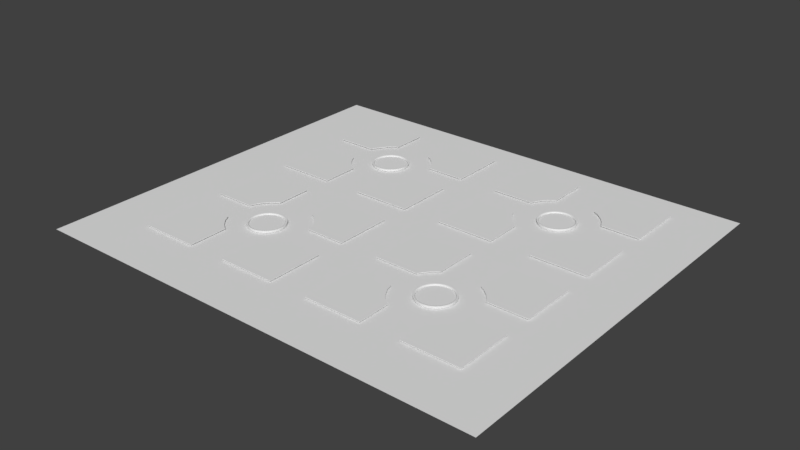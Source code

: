 # Source: terreno.blend  (saved by Blender 2.79.0; exported with 4.5.12 LTS)
import bpy
from mathutils import Matrix  # noqa: F401  (used for matrix-valued properties, if any)

bpy.ops.wm.read_factory_settings(use_empty=True)
scene = bpy.context.scene
scene.name = 'Scene'

# ---- collections
col_collection_1 = bpy.data.collections.new('Collection 1'); scene.collection.children.link(col_collection_1)

# ---- world
world_world = bpy.data.worlds.new('World'); scene.world = world_world
world_world.color = (0.05088, 0.05088, 0.05088)
world_world.use_sun_shadow = False
world_world.sun_shadow_jitter_overblur = 0.0
world_world.cycles.sampling_method = 'MANUAL'

# ---- meshes
me_cylinder_004 = bpy.data.meshes.new('Cylinder.004')
me_cylinder_004.from_pydata([(0.0, 15.42, -1.0), (-7.163e-07, 13.66, 1.0), (3.008, 15.12, -1.0), (2.666, 13.4, 1.0), (5.901, 14.25, -1.0), (5.229, 12.62, 1.0), (8.567, 12.82, -1.0), (7.592, 11.36, 1.0), (10.9, 10.9, -1.0), (9.662, 9.662, 1.0), (12.82, 8.567, -1.0), (11.36, 7.592, 1.0), (14.25, 5.901, -1.0), (12.62, 5.229, 1.0), (15.12, 3.008, -1.0), (13.4, 2.666, 1.0), (15.42, 1.164e-06, -1.0), (13.66, 8.882e-07, 1.0), (15.12, -3.008, -1.0), (13.4, -2.666, 1.0), (14.25, -5.901, -1.0), (12.62, -5.229, 1.0), (12.82, -8.567, -1.0), (11.36, -7.592, 1.0), (10.9, -10.9, -1.0), (9.662, -9.662, 1.0), (8.567, -12.82, -1.0), (7.592, -11.36, 1.0), (5.901, -14.25, -1.0), (5.229, -12.62, 1.0), (3.008, -15.12, -1.0), (2.666, -13.4, 1.0), (-5.024e-06, -15.42, -1.0), (-4.472e-06, -13.66, 1.0), (-3.008, -15.12, -1.0), (-2.666, -13.4, 1.0), (-5.901, -14.25, -1.0), (-5.229, -12.62, 1.0), (-8.567, -12.82, -1.0), (-7.592, -11.36, 1.0), (-10.9, -10.9, -1.0), (-9.662, -9.662, 1.0), (-12.82, -8.567, -1.0), (-11.36, -7.592, 1.0), (-14.25, -5.901, -1.0), (-12.62, -5.229, 1.0), (-15.12, -3.008, -1.0), (-13.4, -2.666, 1.0), (-15.42, 1.489e-05, -1.0), (-13.66, 1.322e-05, 1.0), (-15.12, 3.008, -1.0), (-13.4, 2.666, 1.0), (-14.25, 5.901, -1.0), (-12.62, 5.229, 1.0), (-12.82, 8.567, -1.0), (-11.36, 7.592, 1.0), (-10.9, 10.9, -1.0), (-9.662, 9.662, 1.0), (-8.567, 12.82, -1.0), (-7.592, 11.36, 1.0), (-5.901, 14.25, -1.0), (-5.229, 12.62, 1.0), (-3.008, 15.12, -1.0), (-2.666, 13.4, 1.0), (3.008, 15.12, 1.0), (0.0, 15.42, 1.0), (5.901, 14.25, 1.0), (8.567, 12.82, 1.0), (10.9, 10.9, 1.0), (12.82, 8.567, 1.0), (14.25, 5.901, 1.0), (15.12, 3.008, 1.0), (15.42, 1.164e-06, 1.0), (15.12, -3.008, 1.0), (14.25, -5.901, 1.0), (12.82, -8.567, 1.0), (10.9, -10.9, 1.0), (8.567, -12.82, 1.0), (5.901, -14.25, 1.0), (3.008, -15.12, 1.0), (-5.024e-06, -15.42, 1.0), (-3.008, -15.12, 1.0), (-5.901, -14.25, 1.0), (-8.567, -12.82, 1.0), (-10.9, -10.9, 1.0), (-12.82, -8.567, 1.0), (-14.25, -5.901, 1.0), (-15.12, -3.008, 1.0), (-15.42, 1.489e-05, 1.0), (-15.12, 3.008, 1.0), (-14.25, 5.901, 1.0), (-12.82, 8.567, 1.0), (-10.9, 10.9, 1.0), (-8.567, 12.82, 1.0), (-5.901, 14.25, 1.0), (-3.008, 15.12, 1.0), (2.666, 13.4, -0.5353), (-7.163e-07, 13.66, -0.5353), (5.229, 12.62, -0.5353), (7.592, 11.36, -0.5353), (9.662, 9.662, -0.5353), (11.36, 7.592, -0.5353), (12.62, 5.229, -0.5353), (13.4, 2.666, -0.5353), (13.66, 8.882e-07, -0.5353), (13.4, -2.666, -0.5353), (12.62, -5.229, -0.5353), (11.36, -7.592, -0.5353), (9.662, -9.662, -0.5353), (7.592, -11.36, -0.5353), (5.229, -12.62, -0.5353), (2.666, -13.4, -0.5353), (-4.472e-06, -13.66, -0.5353), (-2.666, -13.4, -0.5353), (-5.229, -12.62, -0.5353), (-7.592, -11.36, -0.5353), (-9.662, -9.662, -0.5353), (-11.36, -7.592, -0.5353), (-12.62, -5.229, -0.5353), (-13.4, -2.666, -0.5353), (-13.66, 1.322e-05, -0.5353), (-13.4, 2.666, -0.5353), (-12.62, 5.229, -0.5353), (-11.36, 7.592, -0.5353), (-9.662, 9.662, -0.5353), (-7.592, 11.36, -0.5353), (-5.229, 12.62, -0.5353), (-2.666, 13.4, -0.5353), (0.0, 15.42, -1.0), (3.008, 15.12, -1.0), (5.901, 14.25, -1.0), (8.567, 12.82, -1.0), (10.9, 10.9, -1.0), (12.82, 8.567, -1.0), (14.25, 5.901, -1.0), (15.12, 3.008, -1.0), (15.42, 1.164e-06, -1.0), (15.12, -3.008, -1.0), (14.25, -5.901, -1.0), (12.82, -8.567, -1.0), (10.9, -10.9, -1.0), (8.567, -12.82, -1.0), (5.901, -14.25, -1.0), (3.008, -15.12, -1.0), (-5.024e-06, -15.42, -1.0), (-3.008, -15.12, -1.0), (-5.901, -14.25, -1.0), (-8.567, -12.82, -1.0), (-10.9, -10.9, -1.0), (-12.82, -8.567, -1.0), (-14.25, -5.901, -1.0), (-15.12, -3.008, -1.0), (-15.42, 1.489e-05, -1.0), (-15.12, 3.008, -1.0), (-14.25, 5.901, -1.0), (-12.82, 8.567, -1.0), (-10.9, 10.9, -1.0), (-8.567, 12.82, -1.0), (-5.901, 14.25, -1.0), (-3.008, 15.12, -1.0), (0.0, 15.42, 1.0), (3.008, 15.12, 1.0), (5.901, 14.25, 1.0), (8.567, 12.82, 1.0), (10.9, 10.9, 1.0), (12.82, 8.567, 1.0), (14.25, 5.901, 1.0), (15.12, 3.008, 1.0), (15.42, 1.164e-06, 1.0), (15.12, -3.008, 1.0), (14.25, -5.901, 1.0), (12.82, -8.567, 1.0), (10.9, -10.9, 1.0), (8.567, -12.82, 1.0), (5.901, -14.25, 1.0), (3.008, -15.12, 1.0), (-5.024e-06, -15.42, 1.0), (-3.008, -15.12, 1.0), (-5.901, -14.25, 1.0), (-8.567, -12.82, 1.0), (-10.9, -10.9, 1.0), (-12.82, -8.567, 1.0), (-14.25, -5.901, 1.0), (-15.12, -3.008, 1.0), (-15.42, 1.489e-05, 1.0), (-15.12, 3.008, 1.0), (-14.25, 5.901, 1.0), (-12.82, 8.567, 1.0), (-10.9, 10.9, 1.0), (-8.567, 12.82, 1.0), (-5.901, 14.25, 1.0), (-3.008, 15.12, 1.0), (2.556, 12.85, -0.06878), (-9.791e-07, 13.1, -0.06878), (5.014, 12.11, -0.06878), (7.28, 10.89, -0.06878), (9.265, 9.265, -0.06878), (10.89, 7.28, -0.06878), (12.11, 5.014, -0.06878), (12.85, 2.556, -0.06878), (13.1, 7.894e-07, -0.06878), (12.85, -2.556, -0.06878), (12.11, -5.014, -0.06878), (10.89, -7.28, -0.06878), (9.265, -9.265, -0.06878), (7.28, -10.89, -0.06878), (5.014, -12.11, -0.06878), (2.556, -12.85, -0.06878), (-4.269e-06, -13.1, -0.06878), (-2.556, -12.85, -0.06878), (-5.014, -12.11, -0.06878), (-7.28, -10.89, -0.06878), (-9.265, -9.265, -0.06878), (-10.89, -7.28, -0.06878), (-12.11, -5.014, -0.06878), (-12.85, -2.556, -0.06878), (-13.1, 1.272e-05, -0.06878), (-12.85, 2.556, -0.06878), (-12.11, 5.014, -0.06878), (-10.89, 7.28, -0.06878), (-9.265, 9.265, -0.06878), (-7.28, 10.89, -0.06878), (-5.014, 12.11, -0.06878), (-2.556, 12.85, -0.06878), (2.666, 13.4, -0.06878), (-7.163e-07, 13.66, -0.06878), (5.229, 12.62, -0.06878), (7.592, 11.36, -0.06878), (9.662, 9.662, -0.06878), (11.36, 7.592, -0.06878), (12.62, 5.229, -0.06878), (13.4, 2.666, -0.06878), (13.66, 8.882e-07, -0.06878), (13.4, -2.666, -0.06878), (12.62, -5.229, -0.06878), (11.36, -7.592, -0.06878), (9.662, -9.662, -0.06878), (7.592, -11.36, -0.06878), (5.229, -12.62, -0.06878), (2.666, -13.4, -0.06878), (-4.472e-06, -13.66, -0.06878), (-2.666, -13.4, -0.06878), (-5.229, -12.62, -0.06878), (-7.592, -11.36, -0.06878), (-9.662, -9.662, -0.06878), (-11.36, -7.592, -0.06878), (-12.62, -5.229, -0.06878), (-13.4, -2.666, -0.06878), (-13.66, 1.322e-05, -0.06878), (-13.4, 2.666, -0.06878), (-12.62, 5.229, -0.06878), (-11.36, 7.592, -0.06878), (-9.662, 9.662, -0.06878), (-7.592, 11.36, -0.06878), (-5.229, 12.62, -0.06878), (-2.666, 13.4, -0.06878)], [], [(160, 65, 64, 161), (161, 64, 66, 162), (162, 66, 67, 163), (163, 67, 68, 164), (164, 68, 69, 165), (165, 69, 70, 166), (166, 70, 71, 167), (167, 71, 72, 168), (168, 72, 73, 169), (169, 73, 74, 170), (170, 74, 75, 171), (171, 75, 76, 172), (172, 76, 77, 173), (173, 77, 78, 174), (174, 78, 79, 175), (175, 79, 80, 176), (176, 80, 81, 177), (177, 81, 82, 178), (178, 82, 83, 179), (179, 83, 84, 180), (180, 84, 85, 181), (181, 85, 86, 182), (182, 86, 87, 183), (183, 87, 88, 184), (184, 88, 89, 185), (185, 89, 90, 186), (186, 90, 91, 187), (187, 91, 92, 188), (188, 92, 93, 189), (189, 93, 94, 190), (31, 29, 110, 111), (190, 94, 95, 191), (191, 95, 65, 160), (0, 2, 4, 6, 8, 10, 12, 14, 16, 18, 20, 22, 24, 26, 28, 30, 32, 34, 36, 38, 40, 42, 44, 46, 48, 50, 52, 54, 56, 58, 60, 62), (1, 3, 64, 65), (3, 5, 66, 64), (5, 7, 67, 66), (7, 9, 68, 67), (9, 11, 69, 68), (11, 13, 70, 69), (13, 15, 71, 70), (15, 17, 72, 71), (17, 19, 73, 72), (19, 21, 74, 73), (21, 23, 75, 74), (23, 25, 76, 75), (25, 27, 77, 76), (27, 29, 78, 77), (29, 31, 79, 78), (31, 33, 80, 79), (33, 35, 81, 80), (35, 37, 82, 81), (37, 39, 83, 82), (39, 41, 84, 83), (41, 43, 85, 84), (43, 45, 86, 85), (45, 47, 87, 86), (47, 49, 88, 87), (49, 51, 89, 88), (51, 53, 90, 89), (53, 55, 91, 90), (55, 57, 92, 91), (57, 59, 93, 92), (59, 61, 94, 93), (61, 63, 95, 94), (63, 1, 65, 95), (105, 104, 232, 233), (5, 3, 96, 98), (59, 57, 124, 125), (33, 31, 111, 112), (7, 5, 98, 99), (61, 59, 125, 126), (35, 33, 112, 113), (9, 7, 99, 100), (63, 61, 126, 127), (37, 35, 113, 114), (11, 9, 100, 101), (1, 63, 127, 97), (39, 37, 114, 115), (13, 11, 101, 102), (41, 39, 115, 116), (15, 13, 102, 103), (43, 41, 116, 117), (17, 15, 103, 104), (45, 43, 117, 118), (19, 17, 104, 105), (47, 45, 118, 119), (21, 19, 105, 106), (49, 47, 119, 120), (23, 21, 106, 107), (51, 49, 120, 121), (25, 23, 107, 108), (53, 51, 121, 122), (27, 25, 108, 109), (55, 53, 122, 123), (29, 27, 109, 110), (3, 1, 97, 96), (57, 55, 123, 124), (62, 159, 128, 0), (60, 158, 159, 62), (58, 157, 158, 60), (56, 156, 157, 58), (54, 155, 156, 56), (52, 154, 155, 54), (50, 153, 154, 52), (48, 152, 153, 50), (46, 151, 152, 48), (44, 150, 151, 46), (42, 149, 150, 44), (40, 148, 149, 42), (38, 147, 148, 40), (36, 146, 147, 38), (34, 145, 146, 36), (32, 144, 145, 34), (30, 143, 144, 32), (28, 142, 143, 30), (26, 141, 142, 28), (24, 140, 141, 26), (22, 139, 140, 24), (20, 138, 139, 22), (18, 137, 138, 20), (16, 136, 137, 18), (14, 135, 136, 16), (12, 134, 135, 14), (10, 133, 134, 12), (8, 132, 133, 10), (6, 131, 132, 8), (4, 130, 131, 6), (2, 129, 130, 4), (0, 128, 129, 2), (159, 191, 160, 128), (158, 190, 191, 159), (157, 189, 190, 158), (156, 188, 189, 157), (155, 187, 188, 156), (154, 186, 187, 155), (153, 185, 186, 154), (152, 184, 185, 153), (151, 183, 184, 152), (150, 182, 183, 151), (149, 181, 182, 150), (148, 180, 181, 149), (147, 179, 180, 148), (146, 178, 179, 147), (145, 177, 178, 146), (144, 176, 177, 145), (143, 175, 176, 144), (142, 174, 175, 143), (141, 173, 174, 142), (140, 172, 173, 141), (139, 171, 172, 140), (138, 170, 171, 139), (137, 169, 170, 138), (136, 168, 169, 137), (135, 167, 168, 136), (134, 166, 167, 135), (133, 165, 166, 134), (132, 164, 165, 133), (131, 163, 164, 132), (130, 162, 163, 131), (129, 161, 162, 130), (128, 160, 161, 129), (192, 193, 223, 222, 221, 220, 219, 218, 217, 216, 215, 214, 213, 212, 211, 210, 209, 208, 207, 206, 205, 204, 203, 202, 201, 200, 199, 198, 197, 196, 195, 194), (119, 118, 246, 247), (106, 105, 233, 234), (120, 119, 247, 248), (107, 106, 234, 235), (121, 120, 248, 249), (108, 107, 235, 236), (122, 121, 249, 250), (109, 108, 236, 237), (123, 122, 250, 251), (110, 109, 237, 238), (96, 97, 225, 224), (124, 123, 251, 252), (111, 110, 238, 239), (98, 96, 224, 226), (125, 124, 252, 253), (112, 111, 239, 240), (99, 98, 226, 227), (126, 125, 253, 254), (113, 112, 240, 241), (100, 99, 227, 228), (127, 126, 254, 255), (114, 113, 241, 242), (101, 100, 228, 229), (97, 127, 255, 225), (115, 114, 242, 243), (102, 101, 229, 230), (116, 115, 243, 244), (103, 102, 230, 231), (117, 116, 244, 245), (104, 103, 231, 232), (118, 117, 245, 246), (193, 192, 224, 225), (192, 194, 226, 224), (194, 195, 227, 226), (195, 196, 228, 227), (196, 197, 229, 228), (197, 198, 230, 229), (198, 199, 231, 230), (199, 200, 232, 231), (200, 201, 233, 232), (201, 202, 234, 233), (202, 203, 235, 234), (203, 204, 236, 235), (204, 205, 237, 236), (205, 206, 238, 237), (206, 207, 239, 238), (207, 208, 240, 239), (208, 209, 241, 240), (209, 210, 242, 241), (210, 211, 243, 242), (211, 212, 244, 243), (212, 213, 245, 244), (213, 214, 246, 245), (214, 215, 247, 246), (215, 216, 248, 247), (216, 217, 249, 248), (217, 218, 250, 249), (218, 219, 251, 250), (219, 220, 252, 251), (220, 221, 253, 252), (221, 222, 254, 253), (222, 223, 255, 254), (223, 193, 225, 255)])
me_cylinder_004.use_remesh_preserve_volume = False
me_cylinder_004.use_remesh_preserve_attributes = False
me_cylinder_004.use_mirror_vertex_groups = False
me_cylinder_004.update()
me_cylinder_003 = bpy.data.meshes.new('Cylinder.003')
me_cylinder_003.from_pydata([(0.0, 15.42, -1.0), (-7.163e-07, 13.66, 1.0), (3.008, 15.12, -1.0), (2.666, 13.4, 1.0), (5.901, 14.25, -1.0), (5.229, 12.62, 1.0), (8.567, 12.82, -1.0), (7.592, 11.36, 1.0), (10.9, 10.9, -1.0), (9.662, 9.662, 1.0), (12.82, 8.567, -1.0), (11.36, 7.592, 1.0), (14.25, 5.901, -1.0), (12.62, 5.229, 1.0), (15.12, 3.008, -1.0), (13.4, 2.666, 1.0), (15.42, 1.164e-06, -1.0), (13.66, 8.882e-07, 1.0), (15.12, -3.008, -1.0), (13.4, -2.666, 1.0), (14.25, -5.901, -1.0), (12.62, -5.229, 1.0), (12.82, -8.567, -1.0), (11.36, -7.592, 1.0), (10.9, -10.9, -1.0), (9.662, -9.662, 1.0), (8.567, -12.82, -1.0), (7.592, -11.36, 1.0), (5.901, -14.25, -1.0), (5.229, -12.62, 1.0), (3.008, -15.12, -1.0), (2.666, -13.4, 1.0), (-5.024e-06, -15.42, -1.0), (-4.472e-06, -13.66, 1.0), (-3.008, -15.12, -1.0), (-2.666, -13.4, 1.0), (-5.901, -14.25, -1.0), (-5.229, -12.62, 1.0), (-8.567, -12.82, -1.0), (-7.592, -11.36, 1.0), (-10.9, -10.9, -1.0), (-9.662, -9.662, 1.0), (-12.82, -8.567, -1.0), (-11.36, -7.592, 1.0), (-14.25, -5.901, -1.0), (-12.62, -5.229, 1.0), (-15.12, -3.008, -1.0), (-13.4, -2.666, 1.0), (-15.42, 1.489e-05, -1.0), (-13.66, 1.322e-05, 1.0), (-15.12, 3.008, -1.0), (-13.4, 2.666, 1.0), (-14.25, 5.901, -1.0), (-12.62, 5.229, 1.0), (-12.82, 8.567, -1.0), (-11.36, 7.592, 1.0), (-10.9, 10.9, -1.0), (-9.662, 9.662, 1.0), (-8.567, 12.82, -1.0), (-7.592, 11.36, 1.0), (-5.901, 14.25, -1.0), (-5.229, 12.62, 1.0), (-3.008, 15.12, -1.0), (-2.666, 13.4, 1.0), (3.008, 15.12, 1.0), (0.0, 15.42, 1.0), (5.901, 14.25, 1.0), (8.567, 12.82, 1.0), (10.9, 10.9, 1.0), (12.82, 8.567, 1.0), (14.25, 5.901, 1.0), (15.12, 3.008, 1.0), (15.42, 1.164e-06, 1.0), (15.12, -3.008, 1.0), (14.25, -5.901, 1.0), (12.82, -8.567, 1.0), (10.9, -10.9, 1.0), (8.567, -12.82, 1.0), (5.901, -14.25, 1.0), (3.008, -15.12, 1.0), (-5.024e-06, -15.42, 1.0), (-3.008, -15.12, 1.0), (-5.901, -14.25, 1.0), (-8.567, -12.82, 1.0), (-10.9, -10.9, 1.0), (-12.82, -8.567, 1.0), (-14.25, -5.901, 1.0), (-15.12, -3.008, 1.0), (-15.42, 1.489e-05, 1.0), (-15.12, 3.008, 1.0), (-14.25, 5.901, 1.0), (-12.82, 8.567, 1.0), (-10.9, 10.9, 1.0), (-8.567, 12.82, 1.0), (-5.901, 14.25, 1.0), (-3.008, 15.12, 1.0), (2.666, 13.4, -0.5353), (-7.163e-07, 13.66, -0.5353), (5.229, 12.62, -0.5353), (7.592, 11.36, -0.5353), (9.662, 9.662, -0.5353), (11.36, 7.592, -0.5353), (12.62, 5.229, -0.5353), (13.4, 2.666, -0.5353), (13.66, 8.882e-07, -0.5353), (13.4, -2.666, -0.5353), (12.62, -5.229, -0.5353), (11.36, -7.592, -0.5353), (9.662, -9.662, -0.5353), (7.592, -11.36, -0.5353), (5.229, -12.62, -0.5353), (2.666, -13.4, -0.5353), (-4.472e-06, -13.66, -0.5353), (-2.666, -13.4, -0.5353), (-5.229, -12.62, -0.5353), (-7.592, -11.36, -0.5353), (-9.662, -9.662, -0.5353), (-11.36, -7.592, -0.5353), (-12.62, -5.229, -0.5353), (-13.4, -2.666, -0.5353), (-13.66, 1.322e-05, -0.5353), (-13.4, 2.666, -0.5353), (-12.62, 5.229, -0.5353), (-11.36, 7.592, -0.5353), (-9.662, 9.662, -0.5353), (-7.592, 11.36, -0.5353), (-5.229, 12.62, -0.5353), (-2.666, 13.4, -0.5353), (0.0, 15.42, -1.0), (3.008, 15.12, -1.0), (5.901, 14.25, -1.0), (8.567, 12.82, -1.0), (10.9, 10.9, -1.0), (12.82, 8.567, -1.0), (14.25, 5.901, -1.0), (15.12, 3.008, -1.0), (15.42, 1.164e-06, -1.0), (15.12, -3.008, -1.0), (14.25, -5.901, -1.0), (12.82, -8.567, -1.0), (10.9, -10.9, -1.0), (8.567, -12.82, -1.0), (5.901, -14.25, -1.0), (3.008, -15.12, -1.0), (-5.024e-06, -15.42, -1.0), (-3.008, -15.12, -1.0), (-5.901, -14.25, -1.0), (-8.567, -12.82, -1.0), (-10.9, -10.9, -1.0), (-12.82, -8.567, -1.0), (-14.25, -5.901, -1.0), (-15.12, -3.008, -1.0), (-15.42, 1.489e-05, -1.0), (-15.12, 3.008, -1.0), (-14.25, 5.901, -1.0), (-12.82, 8.567, -1.0), (-10.9, 10.9, -1.0), (-8.567, 12.82, -1.0), (-5.901, 14.25, -1.0), (-3.008, 15.12, -1.0), (0.0, 15.42, 1.0), (3.008, 15.12, 1.0), (5.901, 14.25, 1.0), (8.567, 12.82, 1.0), (10.9, 10.9, 1.0), (12.82, 8.567, 1.0), (14.25, 5.901, 1.0), (15.12, 3.008, 1.0), (15.42, 1.164e-06, 1.0), (15.12, -3.008, 1.0), (14.25, -5.901, 1.0), (12.82, -8.567, 1.0), (10.9, -10.9, 1.0), (8.567, -12.82, 1.0), (5.901, -14.25, 1.0), (3.008, -15.12, 1.0), (-5.024e-06, -15.42, 1.0), (-3.008, -15.12, 1.0), (-5.901, -14.25, 1.0), (-8.567, -12.82, 1.0), (-10.9, -10.9, 1.0), (-12.82, -8.567, 1.0), (-14.25, -5.901, 1.0), (-15.12, -3.008, 1.0), (-15.42, 1.489e-05, 1.0), (-15.12, 3.008, 1.0), (-14.25, 5.901, 1.0), (-12.82, 8.567, 1.0), (-10.9, 10.9, 1.0), (-8.567, 12.82, 1.0), (-5.901, 14.25, 1.0), (-3.008, 15.12, 1.0), (2.556, 12.85, -0.06878), (-9.791e-07, 13.1, -0.06878), (5.014, 12.11, -0.06878), (7.28, 10.89, -0.06878), (9.265, 9.265, -0.06878), (10.89, 7.28, -0.06878), (12.11, 5.014, -0.06878), (12.85, 2.556, -0.06878), (13.1, 7.894e-07, -0.06878), (12.85, -2.556, -0.06878), (12.11, -5.014, -0.06878), (10.89, -7.28, -0.06878), (9.265, -9.265, -0.06878), (7.28, -10.89, -0.06878), (5.014, -12.11, -0.06878), (2.556, -12.85, -0.06878), (-4.269e-06, -13.1, -0.06878), (-2.556, -12.85, -0.06878), (-5.014, -12.11, -0.06878), (-7.28, -10.89, -0.06878), (-9.265, -9.265, -0.06878), (-10.89, -7.28, -0.06878), (-12.11, -5.014, -0.06878), (-12.85, -2.556, -0.06878), (-13.1, 1.272e-05, -0.06878), (-12.85, 2.556, -0.06878), (-12.11, 5.014, -0.06878), (-10.89, 7.28, -0.06878), (-9.265, 9.265, -0.06878), (-7.28, 10.89, -0.06878), (-5.014, 12.11, -0.06878), (-2.556, 12.85, -0.06878), (2.666, 13.4, -0.06878), (-7.163e-07, 13.66, -0.06878), (5.229, 12.62, -0.06878), (7.592, 11.36, -0.06878), (9.662, 9.662, -0.06878), (11.36, 7.592, -0.06878), (12.62, 5.229, -0.06878), (13.4, 2.666, -0.06878), (13.66, 8.882e-07, -0.06878), (13.4, -2.666, -0.06878), (12.62, -5.229, -0.06878), (11.36, -7.592, -0.06878), (9.662, -9.662, -0.06878), (7.592, -11.36, -0.06878), (5.229, -12.62, -0.06878), (2.666, -13.4, -0.06878), (-4.472e-06, -13.66, -0.06878), (-2.666, -13.4, -0.06878), (-5.229, -12.62, -0.06878), (-7.592, -11.36, -0.06878), (-9.662, -9.662, -0.06878), (-11.36, -7.592, -0.06878), (-12.62, -5.229, -0.06878), (-13.4, -2.666, -0.06878), (-13.66, 1.322e-05, -0.06878), (-13.4, 2.666, -0.06878), (-12.62, 5.229, -0.06878), (-11.36, 7.592, -0.06878), (-9.662, 9.662, -0.06878), (-7.592, 11.36, -0.06878), (-5.229, 12.62, -0.06878), (-2.666, 13.4, -0.06878)], [], [(160, 65, 64, 161), (161, 64, 66, 162), (162, 66, 67, 163), (163, 67, 68, 164), (164, 68, 69, 165), (165, 69, 70, 166), (166, 70, 71, 167), (167, 71, 72, 168), (168, 72, 73, 169), (169, 73, 74, 170), (170, 74, 75, 171), (171, 75, 76, 172), (172, 76, 77, 173), (173, 77, 78, 174), (174, 78, 79, 175), (175, 79, 80, 176), (176, 80, 81, 177), (177, 81, 82, 178), (178, 82, 83, 179), (179, 83, 84, 180), (180, 84, 85, 181), (181, 85, 86, 182), (182, 86, 87, 183), (183, 87, 88, 184), (184, 88, 89, 185), (185, 89, 90, 186), (186, 90, 91, 187), (187, 91, 92, 188), (188, 92, 93, 189), (189, 93, 94, 190), (31, 29, 110, 111), (190, 94, 95, 191), (191, 95, 65, 160), (0, 2, 4, 6, 8, 10, 12, 14, 16, 18, 20, 22, 24, 26, 28, 30, 32, 34, 36, 38, 40, 42, 44, 46, 48, 50, 52, 54, 56, 58, 60, 62), (1, 3, 64, 65), (3, 5, 66, 64), (5, 7, 67, 66), (7, 9, 68, 67), (9, 11, 69, 68), (11, 13, 70, 69), (13, 15, 71, 70), (15, 17, 72, 71), (17, 19, 73, 72), (19, 21, 74, 73), (21, 23, 75, 74), (23, 25, 76, 75), (25, 27, 77, 76), (27, 29, 78, 77), (29, 31, 79, 78), (31, 33, 80, 79), (33, 35, 81, 80), (35, 37, 82, 81), (37, 39, 83, 82), (39, 41, 84, 83), (41, 43, 85, 84), (43, 45, 86, 85), (45, 47, 87, 86), (47, 49, 88, 87), (49, 51, 89, 88), (51, 53, 90, 89), (53, 55, 91, 90), (55, 57, 92, 91), (57, 59, 93, 92), (59, 61, 94, 93), (61, 63, 95, 94), (63, 1, 65, 95), (105, 104, 232, 233), (5, 3, 96, 98), (59, 57, 124, 125), (33, 31, 111, 112), (7, 5, 98, 99), (61, 59, 125, 126), (35, 33, 112, 113), (9, 7, 99, 100), (63, 61, 126, 127), (37, 35, 113, 114), (11, 9, 100, 101), (1, 63, 127, 97), (39, 37, 114, 115), (13, 11, 101, 102), (41, 39, 115, 116), (15, 13, 102, 103), (43, 41, 116, 117), (17, 15, 103, 104), (45, 43, 117, 118), (19, 17, 104, 105), (47, 45, 118, 119), (21, 19, 105, 106), (49, 47, 119, 120), (23, 21, 106, 107), (51, 49, 120, 121), (25, 23, 107, 108), (53, 51, 121, 122), (27, 25, 108, 109), (55, 53, 122, 123), (29, 27, 109, 110), (3, 1, 97, 96), (57, 55, 123, 124), (62, 159, 128, 0), (60, 158, 159, 62), (58, 157, 158, 60), (56, 156, 157, 58), (54, 155, 156, 56), (52, 154, 155, 54), (50, 153, 154, 52), (48, 152, 153, 50), (46, 151, 152, 48), (44, 150, 151, 46), (42, 149, 150, 44), (40, 148, 149, 42), (38, 147, 148, 40), (36, 146, 147, 38), (34, 145, 146, 36), (32, 144, 145, 34), (30, 143, 144, 32), (28, 142, 143, 30), (26, 141, 142, 28), (24, 140, 141, 26), (22, 139, 140, 24), (20, 138, 139, 22), (18, 137, 138, 20), (16, 136, 137, 18), (14, 135, 136, 16), (12, 134, 135, 14), (10, 133, 134, 12), (8, 132, 133, 10), (6, 131, 132, 8), (4, 130, 131, 6), (2, 129, 130, 4), (0, 128, 129, 2), (159, 191, 160, 128), (158, 190, 191, 159), (157, 189, 190, 158), (156, 188, 189, 157), (155, 187, 188, 156), (154, 186, 187, 155), (153, 185, 186, 154), (152, 184, 185, 153), (151, 183, 184, 152), (150, 182, 183, 151), (149, 181, 182, 150), (148, 180, 181, 149), (147, 179, 180, 148), (146, 178, 179, 147), (145, 177, 178, 146), (144, 176, 177, 145), (143, 175, 176, 144), (142, 174, 175, 143), (141, 173, 174, 142), (140, 172, 173, 141), (139, 171, 172, 140), (138, 170, 171, 139), (137, 169, 170, 138), (136, 168, 169, 137), (135, 167, 168, 136), (134, 166, 167, 135), (133, 165, 166, 134), (132, 164, 165, 133), (131, 163, 164, 132), (130, 162, 163, 131), (129, 161, 162, 130), (128, 160, 161, 129), (192, 193, 223, 222, 221, 220, 219, 218, 217, 216, 215, 214, 213, 212, 211, 210, 209, 208, 207, 206, 205, 204, 203, 202, 201, 200, 199, 198, 197, 196, 195, 194), (119, 118, 246, 247), (106, 105, 233, 234), (120, 119, 247, 248), (107, 106, 234, 235), (121, 120, 248, 249), (108, 107, 235, 236), (122, 121, 249, 250), (109, 108, 236, 237), (123, 122, 250, 251), (110, 109, 237, 238), (96, 97, 225, 224), (124, 123, 251, 252), (111, 110, 238, 239), (98, 96, 224, 226), (125, 124, 252, 253), (112, 111, 239, 240), (99, 98, 226, 227), (126, 125, 253, 254), (113, 112, 240, 241), (100, 99, 227, 228), (127, 126, 254, 255), (114, 113, 241, 242), (101, 100, 228, 229), (97, 127, 255, 225), (115, 114, 242, 243), (102, 101, 229, 230), (116, 115, 243, 244), (103, 102, 230, 231), (117, 116, 244, 245), (104, 103, 231, 232), (118, 117, 245, 246), (193, 192, 224, 225), (192, 194, 226, 224), (194, 195, 227, 226), (195, 196, 228, 227), (196, 197, 229, 228), (197, 198, 230, 229), (198, 199, 231, 230), (199, 200, 232, 231), (200, 201, 233, 232), (201, 202, 234, 233), (202, 203, 235, 234), (203, 204, 236, 235), (204, 205, 237, 236), (205, 206, 238, 237), (206, 207, 239, 238), (207, 208, 240, 239), (208, 209, 241, 240), (209, 210, 242, 241), (210, 211, 243, 242), (211, 212, 244, 243), (212, 213, 245, 244), (213, 214, 246, 245), (214, 215, 247, 246), (215, 216, 248, 247), (216, 217, 249, 248), (217, 218, 250, 249), (218, 219, 251, 250), (219, 220, 252, 251), (220, 221, 253, 252), (221, 222, 254, 253), (222, 223, 255, 254), (223, 193, 225, 255)])
me_cylinder_003.use_remesh_preserve_volume = False
me_cylinder_003.use_remesh_preserve_attributes = False
me_cylinder_003.use_mirror_vertex_groups = False
me_cylinder_003.update()
me_cylinder_002 = bpy.data.meshes.new('Cylinder.002')
me_cylinder_002.from_pydata([(0.0, 15.42, -1.0), (-7.163e-07, 13.66, 1.0), (3.008, 15.12, -1.0), (2.666, 13.4, 1.0), (5.901, 14.25, -1.0), (5.229, 12.62, 1.0), (8.567, 12.82, -1.0), (7.592, 11.36, 1.0), (10.9, 10.9, -1.0), (9.662, 9.662, 1.0), (12.82, 8.567, -1.0), (11.36, 7.592, 1.0), (14.25, 5.901, -1.0), (12.62, 5.229, 1.0), (15.12, 3.008, -1.0), (13.4, 2.666, 1.0), (15.42, 1.164e-06, -1.0), (13.66, 8.882e-07, 1.0), (15.12, -3.008, -1.0), (13.4, -2.666, 1.0), (14.25, -5.901, -1.0), (12.62, -5.229, 1.0), (12.82, -8.567, -1.0), (11.36, -7.592, 1.0), (10.9, -10.9, -1.0), (9.662, -9.662, 1.0), (8.567, -12.82, -1.0), (7.592, -11.36, 1.0), (5.901, -14.25, -1.0), (5.229, -12.62, 1.0), (3.008, -15.12, -1.0), (2.666, -13.4, 1.0), (-5.024e-06, -15.42, -1.0), (-4.472e-06, -13.66, 1.0), (-3.008, -15.12, -1.0), (-2.666, -13.4, 1.0), (-5.901, -14.25, -1.0), (-5.229, -12.62, 1.0), (-8.567, -12.82, -1.0), (-7.592, -11.36, 1.0), (-10.9, -10.9, -1.0), (-9.662, -9.662, 1.0), (-12.82, -8.567, -1.0), (-11.36, -7.592, 1.0), (-14.25, -5.901, -1.0), (-12.62, -5.229, 1.0), (-15.12, -3.008, -1.0), (-13.4, -2.666, 1.0), (-15.42, 1.489e-05, -1.0), (-13.66, 1.322e-05, 1.0), (-15.12, 3.008, -1.0), (-13.4, 2.666, 1.0), (-14.25, 5.901, -1.0), (-12.62, 5.229, 1.0), (-12.82, 8.567, -1.0), (-11.36, 7.592, 1.0), (-10.9, 10.9, -1.0), (-9.662, 9.662, 1.0), (-8.567, 12.82, -1.0), (-7.592, 11.36, 1.0), (-5.901, 14.25, -1.0), (-5.229, 12.62, 1.0), (-3.008, 15.12, -1.0), (-2.666, 13.4, 1.0), (3.008, 15.12, 1.0), (0.0, 15.42, 1.0), (5.901, 14.25, 1.0), (8.567, 12.82, 1.0), (10.9, 10.9, 1.0), (12.82, 8.567, 1.0), (14.25, 5.901, 1.0), (15.12, 3.008, 1.0), (15.42, 1.164e-06, 1.0), (15.12, -3.008, 1.0), (14.25, -5.901, 1.0), (12.82, -8.567, 1.0), (10.9, -10.9, 1.0), (8.567, -12.82, 1.0), (5.901, -14.25, 1.0), (3.008, -15.12, 1.0), (-5.024e-06, -15.42, 1.0), (-3.008, -15.12, 1.0), (-5.901, -14.25, 1.0), (-8.567, -12.82, 1.0), (-10.9, -10.9, 1.0), (-12.82, -8.567, 1.0), (-14.25, -5.901, 1.0), (-15.12, -3.008, 1.0), (-15.42, 1.489e-05, 1.0), (-15.12, 3.008, 1.0), (-14.25, 5.901, 1.0), (-12.82, 8.567, 1.0), (-10.9, 10.9, 1.0), (-8.567, 12.82, 1.0), (-5.901, 14.25, 1.0), (-3.008, 15.12, 1.0), (2.666, 13.4, -0.5353), (-7.163e-07, 13.66, -0.5353), (5.229, 12.62, -0.5353), (7.592, 11.36, -0.5353), (9.662, 9.662, -0.5353), (11.36, 7.592, -0.5353), (12.62, 5.229, -0.5353), (13.4, 2.666, -0.5353), (13.66, 8.882e-07, -0.5353), (13.4, -2.666, -0.5353), (12.62, -5.229, -0.5353), (11.36, -7.592, -0.5353), (9.662, -9.662, -0.5353), (7.592, -11.36, -0.5353), (5.229, -12.62, -0.5353), (2.666, -13.4, -0.5353), (-4.472e-06, -13.66, -0.5353), (-2.666, -13.4, -0.5353), (-5.229, -12.62, -0.5353), (-7.592, -11.36, -0.5353), (-9.662, -9.662, -0.5353), (-11.36, -7.592, -0.5353), (-12.62, -5.229, -0.5353), (-13.4, -2.666, -0.5353), (-13.66, 1.322e-05, -0.5353), (-13.4, 2.666, -0.5353), (-12.62, 5.229, -0.5353), (-11.36, 7.592, -0.5353), (-9.662, 9.662, -0.5353), (-7.592, 11.36, -0.5353), (-5.229, 12.62, -0.5353), (-2.666, 13.4, -0.5353), (0.0, 15.42, -1.0), (3.008, 15.12, -1.0), (5.901, 14.25, -1.0), (8.567, 12.82, -1.0), (10.9, 10.9, -1.0), (12.82, 8.567, -1.0), (14.25, 5.901, -1.0), (15.12, 3.008, -1.0), (15.42, 1.164e-06, -1.0), (15.12, -3.008, -1.0), (14.25, -5.901, -1.0), (12.82, -8.567, -1.0), (10.9, -10.9, -1.0), (8.567, -12.82, -1.0), (5.901, -14.25, -1.0), (3.008, -15.12, -1.0), (-5.024e-06, -15.42, -1.0), (-3.008, -15.12, -1.0), (-5.901, -14.25, -1.0), (-8.567, -12.82, -1.0), (-10.9, -10.9, -1.0), (-12.82, -8.567, -1.0), (-14.25, -5.901, -1.0), (-15.12, -3.008, -1.0), (-15.42, 1.489e-05, -1.0), (-15.12, 3.008, -1.0), (-14.25, 5.901, -1.0), (-12.82, 8.567, -1.0), (-10.9, 10.9, -1.0), (-8.567, 12.82, -1.0), (-5.901, 14.25, -1.0), (-3.008, 15.12, -1.0), (0.0, 15.42, 1.0), (3.008, 15.12, 1.0), (5.901, 14.25, 1.0), (8.567, 12.82, 1.0), (10.9, 10.9, 1.0), (12.82, 8.567, 1.0), (14.25, 5.901, 1.0), (15.12, 3.008, 1.0), (15.42, 1.164e-06, 1.0), (15.12, -3.008, 1.0), (14.25, -5.901, 1.0), (12.82, -8.567, 1.0), (10.9, -10.9, 1.0), (8.567, -12.82, 1.0), (5.901, -14.25, 1.0), (3.008, -15.12, 1.0), (-5.024e-06, -15.42, 1.0), (-3.008, -15.12, 1.0), (-5.901, -14.25, 1.0), (-8.567, -12.82, 1.0), (-10.9, -10.9, 1.0), (-12.82, -8.567, 1.0), (-14.25, -5.901, 1.0), (-15.12, -3.008, 1.0), (-15.42, 1.489e-05, 1.0), (-15.12, 3.008, 1.0), (-14.25, 5.901, 1.0), (-12.82, 8.567, 1.0), (-10.9, 10.9, 1.0), (-8.567, 12.82, 1.0), (-5.901, 14.25, 1.0), (-3.008, 15.12, 1.0), (2.556, 12.85, -0.06878), (-9.791e-07, 13.1, -0.06878), (5.014, 12.11, -0.06878), (7.28, 10.89, -0.06878), (9.265, 9.265, -0.06878), (10.89, 7.28, -0.06878), (12.11, 5.014, -0.06878), (12.85, 2.556, -0.06878), (13.1, 7.894e-07, -0.06878), (12.85, -2.556, -0.06878), (12.11, -5.014, -0.06878), (10.89, -7.28, -0.06878), (9.265, -9.265, -0.06878), (7.28, -10.89, -0.06878), (5.014, -12.11, -0.06878), (2.556, -12.85, -0.06878), (-4.269e-06, -13.1, -0.06878), (-2.556, -12.85, -0.06878), (-5.014, -12.11, -0.06878), (-7.28, -10.89, -0.06878), (-9.265, -9.265, -0.06878), (-10.89, -7.28, -0.06878), (-12.11, -5.014, -0.06878), (-12.85, -2.556, -0.06878), (-13.1, 1.272e-05, -0.06878), (-12.85, 2.556, -0.06878), (-12.11, 5.014, -0.06878), (-10.89, 7.28, -0.06878), (-9.265, 9.265, -0.06878), (-7.28, 10.89, -0.06878), (-5.014, 12.11, -0.06878), (-2.556, 12.85, -0.06878), (2.666, 13.4, -0.06878), (-7.163e-07, 13.66, -0.06878), (5.229, 12.62, -0.06878), (7.592, 11.36, -0.06878), (9.662, 9.662, -0.06878), (11.36, 7.592, -0.06878), (12.62, 5.229, -0.06878), (13.4, 2.666, -0.06878), (13.66, 8.882e-07, -0.06878), (13.4, -2.666, -0.06878), (12.62, -5.229, -0.06878), (11.36, -7.592, -0.06878), (9.662, -9.662, -0.06878), (7.592, -11.36, -0.06878), (5.229, -12.62, -0.06878), (2.666, -13.4, -0.06878), (-4.472e-06, -13.66, -0.06878), (-2.666, -13.4, -0.06878), (-5.229, -12.62, -0.06878), (-7.592, -11.36, -0.06878), (-9.662, -9.662, -0.06878), (-11.36, -7.592, -0.06878), (-12.62, -5.229, -0.06878), (-13.4, -2.666, -0.06878), (-13.66, 1.322e-05, -0.06878), (-13.4, 2.666, -0.06878), (-12.62, 5.229, -0.06878), (-11.36, 7.592, -0.06878), (-9.662, 9.662, -0.06878), (-7.592, 11.36, -0.06878), (-5.229, 12.62, -0.06878), (-2.666, 13.4, -0.06878)], [], [(160, 65, 64, 161), (161, 64, 66, 162), (162, 66, 67, 163), (163, 67, 68, 164), (164, 68, 69, 165), (165, 69, 70, 166), (166, 70, 71, 167), (167, 71, 72, 168), (168, 72, 73, 169), (169, 73, 74, 170), (170, 74, 75, 171), (171, 75, 76, 172), (172, 76, 77, 173), (173, 77, 78, 174), (174, 78, 79, 175), (175, 79, 80, 176), (176, 80, 81, 177), (177, 81, 82, 178), (178, 82, 83, 179), (179, 83, 84, 180), (180, 84, 85, 181), (181, 85, 86, 182), (182, 86, 87, 183), (183, 87, 88, 184), (184, 88, 89, 185), (185, 89, 90, 186), (186, 90, 91, 187), (187, 91, 92, 188), (188, 92, 93, 189), (189, 93, 94, 190), (31, 29, 110, 111), (190, 94, 95, 191), (191, 95, 65, 160), (0, 2, 4, 6, 8, 10, 12, 14, 16, 18, 20, 22, 24, 26, 28, 30, 32, 34, 36, 38, 40, 42, 44, 46, 48, 50, 52, 54, 56, 58, 60, 62), (1, 3, 64, 65), (3, 5, 66, 64), (5, 7, 67, 66), (7, 9, 68, 67), (9, 11, 69, 68), (11, 13, 70, 69), (13, 15, 71, 70), (15, 17, 72, 71), (17, 19, 73, 72), (19, 21, 74, 73), (21, 23, 75, 74), (23, 25, 76, 75), (25, 27, 77, 76), (27, 29, 78, 77), (29, 31, 79, 78), (31, 33, 80, 79), (33, 35, 81, 80), (35, 37, 82, 81), (37, 39, 83, 82), (39, 41, 84, 83), (41, 43, 85, 84), (43, 45, 86, 85), (45, 47, 87, 86), (47, 49, 88, 87), (49, 51, 89, 88), (51, 53, 90, 89), (53, 55, 91, 90), (55, 57, 92, 91), (57, 59, 93, 92), (59, 61, 94, 93), (61, 63, 95, 94), (63, 1, 65, 95), (105, 104, 232, 233), (5, 3, 96, 98), (59, 57, 124, 125), (33, 31, 111, 112), (7, 5, 98, 99), (61, 59, 125, 126), (35, 33, 112, 113), (9, 7, 99, 100), (63, 61, 126, 127), (37, 35, 113, 114), (11, 9, 100, 101), (1, 63, 127, 97), (39, 37, 114, 115), (13, 11, 101, 102), (41, 39, 115, 116), (15, 13, 102, 103), (43, 41, 116, 117), (17, 15, 103, 104), (45, 43, 117, 118), (19, 17, 104, 105), (47, 45, 118, 119), (21, 19, 105, 106), (49, 47, 119, 120), (23, 21, 106, 107), (51, 49, 120, 121), (25, 23, 107, 108), (53, 51, 121, 122), (27, 25, 108, 109), (55, 53, 122, 123), (29, 27, 109, 110), (3, 1, 97, 96), (57, 55, 123, 124), (62, 159, 128, 0), (60, 158, 159, 62), (58, 157, 158, 60), (56, 156, 157, 58), (54, 155, 156, 56), (52, 154, 155, 54), (50, 153, 154, 52), (48, 152, 153, 50), (46, 151, 152, 48), (44, 150, 151, 46), (42, 149, 150, 44), (40, 148, 149, 42), (38, 147, 148, 40), (36, 146, 147, 38), (34, 145, 146, 36), (32, 144, 145, 34), (30, 143, 144, 32), (28, 142, 143, 30), (26, 141, 142, 28), (24, 140, 141, 26), (22, 139, 140, 24), (20, 138, 139, 22), (18, 137, 138, 20), (16, 136, 137, 18), (14, 135, 136, 16), (12, 134, 135, 14), (10, 133, 134, 12), (8, 132, 133, 10), (6, 131, 132, 8), (4, 130, 131, 6), (2, 129, 130, 4), (0, 128, 129, 2), (159, 191, 160, 128), (158, 190, 191, 159), (157, 189, 190, 158), (156, 188, 189, 157), (155, 187, 188, 156), (154, 186, 187, 155), (153, 185, 186, 154), (152, 184, 185, 153), (151, 183, 184, 152), (150, 182, 183, 151), (149, 181, 182, 150), (148, 180, 181, 149), (147, 179, 180, 148), (146, 178, 179, 147), (145, 177, 178, 146), (144, 176, 177, 145), (143, 175, 176, 144), (142, 174, 175, 143), (141, 173, 174, 142), (140, 172, 173, 141), (139, 171, 172, 140), (138, 170, 171, 139), (137, 169, 170, 138), (136, 168, 169, 137), (135, 167, 168, 136), (134, 166, 167, 135), (133, 165, 166, 134), (132, 164, 165, 133), (131, 163, 164, 132), (130, 162, 163, 131), (129, 161, 162, 130), (128, 160, 161, 129), (192, 193, 223, 222, 221, 220, 219, 218, 217, 216, 215, 214, 213, 212, 211, 210, 209, 208, 207, 206, 205, 204, 203, 202, 201, 200, 199, 198, 197, 196, 195, 194), (119, 118, 246, 247), (106, 105, 233, 234), (120, 119, 247, 248), (107, 106, 234, 235), (121, 120, 248, 249), (108, 107, 235, 236), (122, 121, 249, 250), (109, 108, 236, 237), (123, 122, 250, 251), (110, 109, 237, 238), (96, 97, 225, 224), (124, 123, 251, 252), (111, 110, 238, 239), (98, 96, 224, 226), (125, 124, 252, 253), (112, 111, 239, 240), (99, 98, 226, 227), (126, 125, 253, 254), (113, 112, 240, 241), (100, 99, 227, 228), (127, 126, 254, 255), (114, 113, 241, 242), (101, 100, 228, 229), (97, 127, 255, 225), (115, 114, 242, 243), (102, 101, 229, 230), (116, 115, 243, 244), (103, 102, 230, 231), (117, 116, 244, 245), (104, 103, 231, 232), (118, 117, 245, 246), (193, 192, 224, 225), (192, 194, 226, 224), (194, 195, 227, 226), (195, 196, 228, 227), (196, 197, 229, 228), (197, 198, 230, 229), (198, 199, 231, 230), (199, 200, 232, 231), (200, 201, 233, 232), (201, 202, 234, 233), (202, 203, 235, 234), (203, 204, 236, 235), (204, 205, 237, 236), (205, 206, 238, 237), (206, 207, 239, 238), (207, 208, 240, 239), (208, 209, 241, 240), (209, 210, 242, 241), (210, 211, 243, 242), (211, 212, 244, 243), (212, 213, 245, 244), (213, 214, 246, 245), (214, 215, 247, 246), (215, 216, 248, 247), (216, 217, 249, 248), (217, 218, 250, 249), (218, 219, 251, 250), (219, 220, 252, 251), (220, 221, 253, 252), (221, 222, 254, 253), (222, 223, 255, 254), (223, 193, 225, 255)])
me_cylinder_002.use_remesh_preserve_volume = False
me_cylinder_002.use_remesh_preserve_attributes = False
me_cylinder_002.use_mirror_vertex_groups = False
me_cylinder_002.update()
me_cylinder_001 = bpy.data.meshes.new('Cylinder.001')
me_cylinder_001.from_pydata([(0.0, 15.42, -1.0), (-7.163e-07, 13.66, 1.0), (3.008, 15.12, -1.0), (2.666, 13.4, 1.0), (5.901, 14.25, -1.0), (5.229, 12.62, 1.0), (8.567, 12.82, -1.0), (7.592, 11.36, 1.0), (10.9, 10.9, -1.0), (9.662, 9.662, 1.0), (12.82, 8.567, -1.0), (11.36, 7.592, 1.0), (14.25, 5.901, -1.0), (12.62, 5.229, 1.0), (15.12, 3.008, -1.0), (13.4, 2.666, 1.0), (15.42, 1.164e-06, -1.0), (13.66, 8.882e-07, 1.0), (15.12, -3.008, -1.0), (13.4, -2.666, 1.0), (14.25, -5.901, -1.0), (12.62, -5.229, 1.0), (12.82, -8.567, -1.0), (11.36, -7.592, 1.0), (10.9, -10.9, -1.0), (9.662, -9.662, 1.0), (8.567, -12.82, -1.0), (7.592, -11.36, 1.0), (5.901, -14.25, -1.0), (5.229, -12.62, 1.0), (3.008, -15.12, -1.0), (2.666, -13.4, 1.0), (-5.024e-06, -15.42, -1.0), (-4.472e-06, -13.66, 1.0), (-3.008, -15.12, -1.0), (-2.666, -13.4, 1.0), (-5.901, -14.25, -1.0), (-5.229, -12.62, 1.0), (-8.567, -12.82, -1.0), (-7.592, -11.36, 1.0), (-10.9, -10.9, -1.0), (-9.662, -9.662, 1.0), (-12.82, -8.567, -1.0), (-11.36, -7.592, 1.0), (-14.25, -5.901, -1.0), (-12.62, -5.229, 1.0), (-15.12, -3.008, -1.0), (-13.4, -2.666, 1.0), (-15.42, 1.489e-05, -1.0), (-13.66, 1.322e-05, 1.0), (-15.12, 3.008, -1.0), (-13.4, 2.666, 1.0), (-14.25, 5.901, -1.0), (-12.62, 5.229, 1.0), (-12.82, 8.567, -1.0), (-11.36, 7.592, 1.0), (-10.9, 10.9, -1.0), (-9.662, 9.662, 1.0), (-8.567, 12.82, -1.0), (-7.592, 11.36, 1.0), (-5.901, 14.25, -1.0), (-5.229, 12.62, 1.0), (-3.008, 15.12, -1.0), (-2.666, 13.4, 1.0), (3.008, 15.12, 1.0), (0.0, 15.42, 1.0), (5.901, 14.25, 1.0), (8.567, 12.82, 1.0), (10.9, 10.9, 1.0), (12.82, 8.567, 1.0), (14.25, 5.901, 1.0), (15.12, 3.008, 1.0), (15.42, 1.164e-06, 1.0), (15.12, -3.008, 1.0), (14.25, -5.901, 1.0), (12.82, -8.567, 1.0), (10.9, -10.9, 1.0), (8.567, -12.82, 1.0), (5.901, -14.25, 1.0), (3.008, -15.12, 1.0), (-5.024e-06, -15.42, 1.0), (-3.008, -15.12, 1.0), (-5.901, -14.25, 1.0), (-8.567, -12.82, 1.0), (-10.9, -10.9, 1.0), (-12.82, -8.567, 1.0), (-14.25, -5.901, 1.0), (-15.12, -3.008, 1.0), (-15.42, 1.489e-05, 1.0), (-15.12, 3.008, 1.0), (-14.25, 5.901, 1.0), (-12.82, 8.567, 1.0), (-10.9, 10.9, 1.0), (-8.567, 12.82, 1.0), (-5.901, 14.25, 1.0), (-3.008, 15.12, 1.0), (2.666, 13.4, -0.5353), (-7.163e-07, 13.66, -0.5353), (5.229, 12.62, -0.5353), (7.592, 11.36, -0.5353), (9.662, 9.662, -0.5353), (11.36, 7.592, -0.5353), (12.62, 5.229, -0.5353), (13.4, 2.666, -0.5353), (13.66, 8.882e-07, -0.5353), (13.4, -2.666, -0.5353), (12.62, -5.229, -0.5353), (11.36, -7.592, -0.5353), (9.662, -9.662, -0.5353), (7.592, -11.36, -0.5353), (5.229, -12.62, -0.5353), (2.666, -13.4, -0.5353), (-4.472e-06, -13.66, -0.5353), (-2.666, -13.4, -0.5353), (-5.229, -12.62, -0.5353), (-7.592, -11.36, -0.5353), (-9.662, -9.662, -0.5353), (-11.36, -7.592, -0.5353), (-12.62, -5.229, -0.5353), (-13.4, -2.666, -0.5353), (-13.66, 1.322e-05, -0.5353), (-13.4, 2.666, -0.5353), (-12.62, 5.229, -0.5353), (-11.36, 7.592, -0.5353), (-9.662, 9.662, -0.5353), (-7.592, 11.36, -0.5353), (-5.229, 12.62, -0.5353), (-2.666, 13.4, -0.5353), (0.0, 15.42, -1.0), (3.008, 15.12, -1.0), (5.901, 14.25, -1.0), (8.567, 12.82, -1.0), (10.9, 10.9, -1.0), (12.82, 8.567, -1.0), (14.25, 5.901, -1.0), (15.12, 3.008, -1.0), (15.42, 1.164e-06, -1.0), (15.12, -3.008, -1.0), (14.25, -5.901, -1.0), (12.82, -8.567, -1.0), (10.9, -10.9, -1.0), (8.567, -12.82, -1.0), (5.901, -14.25, -1.0), (3.008, -15.12, -1.0), (-5.024e-06, -15.42, -1.0), (-3.008, -15.12, -1.0), (-5.901, -14.25, -1.0), (-8.567, -12.82, -1.0), (-10.9, -10.9, -1.0), (-12.82, -8.567, -1.0), (-14.25, -5.901, -1.0), (-15.12, -3.008, -1.0), (-15.42, 1.489e-05, -1.0), (-15.12, 3.008, -1.0), (-14.25, 5.901, -1.0), (-12.82, 8.567, -1.0), (-10.9, 10.9, -1.0), (-8.567, 12.82, -1.0), (-5.901, 14.25, -1.0), (-3.008, 15.12, -1.0), (0.0, 15.42, 1.0), (3.008, 15.12, 1.0), (5.901, 14.25, 1.0), (8.567, 12.82, 1.0), (10.9, 10.9, 1.0), (12.82, 8.567, 1.0), (14.25, 5.901, 1.0), (15.12, 3.008, 1.0), (15.42, 1.164e-06, 1.0), (15.12, -3.008, 1.0), (14.25, -5.901, 1.0), (12.82, -8.567, 1.0), (10.9, -10.9, 1.0), (8.567, -12.82, 1.0), (5.901, -14.25, 1.0), (3.008, -15.12, 1.0), (-5.024e-06, -15.42, 1.0), (-3.008, -15.12, 1.0), (-5.901, -14.25, 1.0), (-8.567, -12.82, 1.0), (-10.9, -10.9, 1.0), (-12.82, -8.567, 1.0), (-14.25, -5.901, 1.0), (-15.12, -3.008, 1.0), (-15.42, 1.489e-05, 1.0), (-15.12, 3.008, 1.0), (-14.25, 5.901, 1.0), (-12.82, 8.567, 1.0), (-10.9, 10.9, 1.0), (-8.567, 12.82, 1.0), (-5.901, 14.25, 1.0), (-3.008, 15.12, 1.0), (2.556, 12.85, -0.06878), (-9.791e-07, 13.1, -0.06878), (5.014, 12.11, -0.06878), (7.28, 10.89, -0.06878), (9.265, 9.265, -0.06878), (10.89, 7.28, -0.06878), (12.11, 5.014, -0.06878), (12.85, 2.556, -0.06878), (13.1, 7.894e-07, -0.06878), (12.85, -2.556, -0.06878), (12.11, -5.014, -0.06878), (10.89, -7.28, -0.06878), (9.265, -9.265, -0.06878), (7.28, -10.89, -0.06878), (5.014, -12.11, -0.06878), (2.556, -12.85, -0.06878), (-4.269e-06, -13.1, -0.06878), (-2.556, -12.85, -0.06878), (-5.014, -12.11, -0.06878), (-7.28, -10.89, -0.06878), (-9.265, -9.265, -0.06878), (-10.89, -7.28, -0.06878), (-12.11, -5.014, -0.06878), (-12.85, -2.556, -0.06878), (-13.1, 1.272e-05, -0.06878), (-12.85, 2.556, -0.06878), (-12.11, 5.014, -0.06878), (-10.89, 7.28, -0.06878), (-9.265, 9.265, -0.06878), (-7.28, 10.89, -0.06878), (-5.014, 12.11, -0.06878), (-2.556, 12.85, -0.06878), (2.666, 13.4, -0.06878), (-7.163e-07, 13.66, -0.06878), (5.229, 12.62, -0.06878), (7.592, 11.36, -0.06878), (9.662, 9.662, -0.06878), (11.36, 7.592, -0.06878), (12.62, 5.229, -0.06878), (13.4, 2.666, -0.06878), (13.66, 8.882e-07, -0.06878), (13.4, -2.666, -0.06878), (12.62, -5.229, -0.06878), (11.36, -7.592, -0.06878), (9.662, -9.662, -0.06878), (7.592, -11.36, -0.06878), (5.229, -12.62, -0.06878), (2.666, -13.4, -0.06878), (-4.472e-06, -13.66, -0.06878), (-2.666, -13.4, -0.06878), (-5.229, -12.62, -0.06878), (-7.592, -11.36, -0.06878), (-9.662, -9.662, -0.06878), (-11.36, -7.592, -0.06878), (-12.62, -5.229, -0.06878), (-13.4, -2.666, -0.06878), (-13.66, 1.322e-05, -0.06878), (-13.4, 2.666, -0.06878), (-12.62, 5.229, -0.06878), (-11.36, 7.592, -0.06878), (-9.662, 9.662, -0.06878), (-7.592, 11.36, -0.06878), (-5.229, 12.62, -0.06878), (-2.666, 13.4, -0.06878)], [], [(160, 65, 64, 161), (161, 64, 66, 162), (162, 66, 67, 163), (163, 67, 68, 164), (164, 68, 69, 165), (165, 69, 70, 166), (166, 70, 71, 167), (167, 71, 72, 168), (168, 72, 73, 169), (169, 73, 74, 170), (170, 74, 75, 171), (171, 75, 76, 172), (172, 76, 77, 173), (173, 77, 78, 174), (174, 78, 79, 175), (175, 79, 80, 176), (176, 80, 81, 177), (177, 81, 82, 178), (178, 82, 83, 179), (179, 83, 84, 180), (180, 84, 85, 181), (181, 85, 86, 182), (182, 86, 87, 183), (183, 87, 88, 184), (184, 88, 89, 185), (185, 89, 90, 186), (186, 90, 91, 187), (187, 91, 92, 188), (188, 92, 93, 189), (189, 93, 94, 190), (31, 29, 110, 111), (190, 94, 95, 191), (191, 95, 65, 160), (0, 2, 4, 6, 8, 10, 12, 14, 16, 18, 20, 22, 24, 26, 28, 30, 32, 34, 36, 38, 40, 42, 44, 46, 48, 50, 52, 54, 56, 58, 60, 62), (1, 3, 64, 65), (3, 5, 66, 64), (5, 7, 67, 66), (7, 9, 68, 67), (9, 11, 69, 68), (11, 13, 70, 69), (13, 15, 71, 70), (15, 17, 72, 71), (17, 19, 73, 72), (19, 21, 74, 73), (21, 23, 75, 74), (23, 25, 76, 75), (25, 27, 77, 76), (27, 29, 78, 77), (29, 31, 79, 78), (31, 33, 80, 79), (33, 35, 81, 80), (35, 37, 82, 81), (37, 39, 83, 82), (39, 41, 84, 83), (41, 43, 85, 84), (43, 45, 86, 85), (45, 47, 87, 86), (47, 49, 88, 87), (49, 51, 89, 88), (51, 53, 90, 89), (53, 55, 91, 90), (55, 57, 92, 91), (57, 59, 93, 92), (59, 61, 94, 93), (61, 63, 95, 94), (63, 1, 65, 95), (105, 104, 232, 233), (5, 3, 96, 98), (59, 57, 124, 125), (33, 31, 111, 112), (7, 5, 98, 99), (61, 59, 125, 126), (35, 33, 112, 113), (9, 7, 99, 100), (63, 61, 126, 127), (37, 35, 113, 114), (11, 9, 100, 101), (1, 63, 127, 97), (39, 37, 114, 115), (13, 11, 101, 102), (41, 39, 115, 116), (15, 13, 102, 103), (43, 41, 116, 117), (17, 15, 103, 104), (45, 43, 117, 118), (19, 17, 104, 105), (47, 45, 118, 119), (21, 19, 105, 106), (49, 47, 119, 120), (23, 21, 106, 107), (51, 49, 120, 121), (25, 23, 107, 108), (53, 51, 121, 122), (27, 25, 108, 109), (55, 53, 122, 123), (29, 27, 109, 110), (3, 1, 97, 96), (57, 55, 123, 124), (62, 159, 128, 0), (60, 158, 159, 62), (58, 157, 158, 60), (56, 156, 157, 58), (54, 155, 156, 56), (52, 154, 155, 54), (50, 153, 154, 52), (48, 152, 153, 50), (46, 151, 152, 48), (44, 150, 151, 46), (42, 149, 150, 44), (40, 148, 149, 42), (38, 147, 148, 40), (36, 146, 147, 38), (34, 145, 146, 36), (32, 144, 145, 34), (30, 143, 144, 32), (28, 142, 143, 30), (26, 141, 142, 28), (24, 140, 141, 26), (22, 139, 140, 24), (20, 138, 139, 22), (18, 137, 138, 20), (16, 136, 137, 18), (14, 135, 136, 16), (12, 134, 135, 14), (10, 133, 134, 12), (8, 132, 133, 10), (6, 131, 132, 8), (4, 130, 131, 6), (2, 129, 130, 4), (0, 128, 129, 2), (159, 191, 160, 128), (158, 190, 191, 159), (157, 189, 190, 158), (156, 188, 189, 157), (155, 187, 188, 156), (154, 186, 187, 155), (153, 185, 186, 154), (152, 184, 185, 153), (151, 183, 184, 152), (150, 182, 183, 151), (149, 181, 182, 150), (148, 180, 181, 149), (147, 179, 180, 148), (146, 178, 179, 147), (145, 177, 178, 146), (144, 176, 177, 145), (143, 175, 176, 144), (142, 174, 175, 143), (141, 173, 174, 142), (140, 172, 173, 141), (139, 171, 172, 140), (138, 170, 171, 139), (137, 169, 170, 138), (136, 168, 169, 137), (135, 167, 168, 136), (134, 166, 167, 135), (133, 165, 166, 134), (132, 164, 165, 133), (131, 163, 164, 132), (130, 162, 163, 131), (129, 161, 162, 130), (128, 160, 161, 129), (192, 193, 223, 222, 221, 220, 219, 218, 217, 216, 215, 214, 213, 212, 211, 210, 209, 208, 207, 206, 205, 204, 203, 202, 201, 200, 199, 198, 197, 196, 195, 194), (119, 118, 246, 247), (106, 105, 233, 234), (120, 119, 247, 248), (107, 106, 234, 235), (121, 120, 248, 249), (108, 107, 235, 236), (122, 121, 249, 250), (109, 108, 236, 237), (123, 122, 250, 251), (110, 109, 237, 238), (96, 97, 225, 224), (124, 123, 251, 252), (111, 110, 238, 239), (98, 96, 224, 226), (125, 124, 252, 253), (112, 111, 239, 240), (99, 98, 226, 227), (126, 125, 253, 254), (113, 112, 240, 241), (100, 99, 227, 228), (127, 126, 254, 255), (114, 113, 241, 242), (101, 100, 228, 229), (97, 127, 255, 225), (115, 114, 242, 243), (102, 101, 229, 230), (116, 115, 243, 244), (103, 102, 230, 231), (117, 116, 244, 245), (104, 103, 231, 232), (118, 117, 245, 246), (193, 192, 224, 225), (192, 194, 226, 224), (194, 195, 227, 226), (195, 196, 228, 227), (196, 197, 229, 228), (197, 198, 230, 229), (198, 199, 231, 230), (199, 200, 232, 231), (200, 201, 233, 232), (201, 202, 234, 233), (202, 203, 235, 234), (203, 204, 236, 235), (204, 205, 237, 236), (205, 206, 238, 237), (206, 207, 239, 238), (207, 208, 240, 239), (208, 209, 241, 240), (209, 210, 242, 241), (210, 211, 243, 242), (211, 212, 244, 243), (212, 213, 245, 244), (213, 214, 246, 245), (214, 215, 247, 246), (215, 216, 248, 247), (216, 217, 249, 248), (217, 218, 250, 249), (218, 219, 251, 250), (219, 220, 252, 251), (220, 221, 253, 252), (221, 222, 254, 253), (222, 223, 255, 254), (223, 193, 225, 255)])
me_cylinder_001.use_remesh_preserve_volume = False
me_cylinder_001.use_remesh_preserve_attributes = False
me_cylinder_001.use_mirror_vertex_groups = False
me_cylinder_001.update()
me_plane = bpy.data.meshes.new('Plane')
me_plane.from_pydata([(-1.0, -1.0, 0.0), (1.0, -1.0, 0.0), (-1.0, 1.0, 0.0), (1.0, 1.0, 0.0)], [], [(0, 1, 3, 2)])
me_plane.use_remesh_preserve_volume = False
me_plane.use_remesh_preserve_attributes = False
me_plane.use_mirror_vertex_groups = False
me_plane.update()
me_cube_001 = bpy.data.meshes.new('Cube.001')
me_cube_001.from_pydata([(-20.0, -20.0, -20.0), (-20.0, -20.0, 20.0), (-20.0, 20.0, -20.0), (-20.0, 20.0, 20.0), (20.0, 20.0, -20.0), (20.0, 20.0, 20.0), (48.0, 20.0, -20.0), (48.0, 20.0, 20.0), (88.0, -20.0, -20.0), (88.0, -20.0, 20.0), (88.0, 20.0, -20.0), (88.0, 20.0, 20.0), (116.0, -20.0, -20.0), (116.0, -20.0, 20.0), (116.0, 20.0, -20.0), (116.0, 20.0, 20.0), (156.0, 20.0, -20.0), (156.0, 20.0, 20.0), (184.0, 20.0, -20.0), (184.0, 20.0, 20.0), (224.0, -20.0, -20.0), (224.0, -20.0, 20.0), (224.0, 20.0, -20.0), (224.0, 20.0, 20.0), (-20.0, -200.0, -20.0), (-20.0, -200.0, 20.0), (-20.0, -160.0, -20.0), (-20.0, -160.0, 20.0), (20.0, -200.0, -20.0), (20.0, -200.0, 20.0), (48.0, -200.0, -20.0), (48.0, -200.0, 20.0), (88.0, -200.0, -20.0), (88.0, -200.0, 20.0), (88.0, -160.0, -20.0), (88.0, -160.0, 20.0), (116.0, -200.0, -20.0), (116.0, -200.0, 20.0), (116.0, -160.0, -20.0), (116.0, -160.0, 20.0), (156.0, -200.0, -20.0), (156.0, -200.0, 20.0), (184.0, -200.0, -20.0), (184.0, -200.0, 20.0), (224.0, -200.0, -20.0), (224.0, -200.0, 20.0), (224.0, -160.0, -20.0), (224.0, -160.0, 20.0), (-20.0, -140.0, -20.0), (-20.0, -140.0, 20.0), (-20.0, -100.0, -20.0), (-20.0, -100.0, 20.0), (20.0, -100.0, -20.0), (20.0, -100.0, 20.0), (48.0, -100.0, -20.0), (48.0, -100.0, 20.0), (88.0, -140.0, -20.0), (88.0, -140.0, 20.0), (88.0, -100.0, -20.0), (88.0, -100.0, 20.0), (116.0, -140.0, -20.0), (116.0, -140.0, 20.0), (116.0, -100.0, -20.0), (116.0, -100.0, 20.0), (156.0, -100.0, -20.0), (156.0, -100.0, 20.0), (184.0, -100.0, -20.0), (184.0, -100.0, 20.0), (224.0, -140.0, -20.0), (224.0, -140.0, 20.0), (224.0, -100.0, -20.0), (224.0, -100.0, 20.0), (-20.0, -80.0, -20.0), (-20.0, -80.0, 20.0), (-20.0, -40.0, -20.0), (-20.0, -40.0, 20.0), (20.0, -80.0, -20.0), (20.0, -80.0, 20.0), (48.0, -80.0, -20.0), (48.0, -80.0, 20.0), (88.0, -80.0, -20.0), (88.0, -80.0, 20.0), (88.0, -40.0, -20.0), (88.0, -40.0, 20.0), (116.0, -80.0, -20.0), (116.0, -80.0, 20.0), (116.0, -40.0, -20.0), (116.0, -40.0, 20.0), (156.0, -80.0, -20.0), (156.0, -80.0, 20.0), (184.0, -80.0, -20.0), (184.0, -80.0, 20.0), (224.0, -80.0, -20.0), (224.0, -80.0, 20.0), (224.0, -40.0, -20.0), (224.0, -40.0, 20.0), (194.5, -168.9, -20.0), (194.5, -168.9, 20.0), (145.3, -164.1, 20.0), (145.3, -164.1, -20.0), (147.9, -168.9, 20.0), (147.9, -168.9, -20.0), (144.1, -160.0, 20.0), (144.1, -160.0, -20.0), (151.4, -173.2, 20.0), (151.4, -173.2, -20.0), (186.8, -130.0, 20.0), (186.8, -130.0, -20.0), (184.0, -128.5, 20.0), (184.0, -128.5, -20.0), (195.7, -140.0, 20.0), (195.7, -140.0, -20.0), (151.4, -133.5, 20.0), (151.4, -133.5, -20.0), (155.7, -130.0, 20.0), (155.7, -130.0, -20.0), (147.9, -137.7, 20.0), (147.9, -137.7, -20.0), (156.0, -129.8, -20.0), (156.0, -129.8, 20.0), (186.8, -176.6, -20.0), (186.8, -176.6, 20.0), (191.1, -173.2, -20.0), (191.1, -173.2, 20.0), (197.1, -164.1, -20.0), (198.4, -160.0, -20.0), (197.1, -164.1, 20.0), (198.4, -160.0, 20.0), (156.0, -176.8, -20.0), (155.7, -176.6, 20.0), (156.0, -176.8, 20.0), (155.7, -176.6, -20.0), (191.1, -133.5, 20.0), (191.1, -133.5, -20.0), (184.0, -178.1, -20.0), (184.0, -178.1, 20.0), (194.5, -137.7, 20.0), (194.5, -137.7, -20.0), (146.7, -140.0, 20.0), (146.7, -140.0, -20.0), (59.92, -160.0, 20.0), (57.84, -163.9, -20.0), (59.92, -160.0, -20.0), (57.84, -163.9, 20.0), (9.129, -160.0, -20.0), (9.129, -160.0, 20.0), (11.21, -163.9, -20.0), (11.21, -163.9, 20.0), (14.7, -168.1, -20.0), (14.7, -168.1, 20.0), (61.16, -140.0, 20.0), (61.16, -140.0, -20.0), (50.1, -125.0, 20.0), (50.1, -125.0, -20.0), (48.0, -123.9, 20.0), (48.0, -123.9, -20.0), (60.43, -137.6, 20.0), (60.43, -137.6, -20.0), (14.7, -128.5, 20.0), (14.7, -128.5, -20.0), (18.95, -125.0, 20.0), (18.95, -125.0, -20.0), (11.21, -132.7, 20.0), (11.21, -132.7, -20.0), (50.1, -171.6, -20.0), (50.1, -171.6, 20.0), (54.35, -168.1, -20.0), (54.35, -168.1, 20.0), (20.0, -124.4, 20.0), (20.0, -124.4, -20.0), (18.95, -171.6, -20.0), (20.0, -172.2, -20.0), (18.95, -171.6, 20.0), (20.0, -172.2, 20.0), (54.35, -128.5, 20.0), (54.35, -128.5, -20.0), (48.0, -172.8, -20.0), (48.0, -172.8, 20.0), (57.84, -132.7, 20.0), (57.84, -132.7, -20.0), (8.618, -137.6, 20.0), (8.618, -137.6, -20.0), (7.886, -140.0, -20.0), (7.886, -140.0, 20.0), (57.43, -44.93, -20.0), (57.43, -44.93, 20.0), (8.21, -40.08, 20.0), (8.187, -40.0, 20.0), (8.21, -40.08, -20.0), (8.187, -40.0, -20.0), (10.8, -44.93, 20.0), (10.8, -44.93, -20.0), (14.29, -49.17, 20.0), (14.29, -49.17, -20.0), (60.44, -20.0, 20.0), (60.44, -20.0, -20.0), (49.69, -6.034, 20.0), (49.69, -6.034, -20.0), (48.0, -5.129, 20.0), (48.0, -5.129, -20.0), (60.02, -18.62, 20.0), (60.02, -18.62, -20.0), (14.29, -9.521, 20.0), (14.29, -9.521, -20.0), (18.54, -6.034, 20.0), (18.54, -6.034, -20.0), (10.8, -13.77, -20.0), (10.8, -13.77, 20.0), (49.69, -52.66, -20.0), (49.69, -52.66, 20.0), (53.94, -49.17, -20.0), (53.94, -49.17, 20.0), (60.04, -40.0, 20.0), (60.04, -40.0, -20.0), (60.02, -40.08, -20.0), (60.02, -40.08, 20.0), (20.0, -5.252, 20.0), (20.0, -5.252, -20.0), (18.54, -52.66, 20.0), (20.0, -53.44, 20.0), (18.54, -52.66, -20.0), (20.0, -53.44, -20.0), (53.94, -9.521, 20.0), (53.94, -9.521, -20.0), (48.0, -53.57, -20.0), (48.0, -53.57, 20.0), (57.43, -13.77, 20.0), (57.43, -13.77, -20.0), (8.21, -18.62, -20.0), (8.21, -18.62, 20.0), (7.791, -20.0, -20.0), (7.791, -20.0, 20.0), (194.4, -45.93, -20.0), (194.4, -45.93, 20.0), (145.2, -41.09, 20.0), (145.2, -41.09, -20.0), (147.8, -45.93, 20.0), (147.8, -45.93, -20.0), (144.8, -40.0, -20.0), (144.8, -40.0, 20.0), (151.2, -50.18, 20.0), (151.2, -50.18, -20.0), (186.6, -7.041, 20.0), (186.6, -7.041, -20.0), (184.0, -5.627, 20.0), (184.0, -5.627, -20.0), (197.0, -19.62, 20.0), (197.0, -19.62, -20.0), (197.1, -20.0, 20.0), (197.1, -20.0, -20.0), (151.2, -10.53, -20.0), (151.2, -10.53, 20.0), (155.5, -7.041, -20.0), (155.5, -7.041, 20.0), (147.8, -14.78, -20.0), (147.8, -14.78, 20.0), (156.0, -6.769, -20.0), (156.0, -6.769, 20.0), (186.6, -53.67, -20.0), (186.6, -53.67, 20.0), (190.9, -50.18, -20.0), (190.9, -50.18, 20.0), (197.3, -40.0, -20.0), (197.0, -41.09, -20.0), (197.3, -40.0, 20.0), (197.0, -41.09, 20.0), (156.0, -53.94, 20.0), (155.5, -53.67, 20.0), (155.5, -53.67, -20.0), (156.0, -53.94, -20.0), (190.9, -10.53, 20.0), (190.9, -10.53, -20.0), (184.0, -55.08, -20.0), (184.0, -55.08, 20.0), (194.4, -14.78, 20.0), (194.4, -14.78, -20.0), (145.2, -19.62, -20.0), (145.2, -19.62, 20.0), (145.1, -20.0, -20.0), (145.1, -20.0, 20.0)], [], [(0, 1, 3, 2), (2, 3, 5, 4), (4, 5, 216, 217), (2, 4, 217, 205, 203, 206, 228, 230, 0), (5, 3, 1, 231, 229, 207, 202, 204, 216), (6, 7, 11, 10), (10, 11, 9, 8), (8, 9, 194, 195), (6, 10, 8, 195, 201, 227, 223, 197, 199), (11, 7, 198, 196, 222, 226, 200, 194, 9), (12, 13, 15, 14), (14, 15, 17, 16), (16, 17, 257, 256), (14, 16, 256, 252, 250, 254, 276, 278, 12), (17, 15, 13, 279, 277, 255, 251, 253, 257), (18, 19, 23, 22), (22, 23, 21, 20), (20, 21, 248, 249), (18, 22, 20, 249, 247, 275, 271, 243, 245), (23, 19, 244, 242, 270, 274, 246, 248, 21), (24, 25, 27, 26), (26, 27, 145, 144), (28, 29, 25, 24), (26, 144, 146, 148, 170, 171, 28, 24), (30, 31, 177, 176), (34, 35, 33, 32), (32, 33, 31, 30), (35, 140, 143, 167, 165, 177, 31, 33), (36, 37, 39, 38), (38, 39, 102, 103), (40, 41, 37, 36), (38, 103, 99, 101, 105, 131, 128, 40, 36), (42, 43, 135, 134), (46, 47, 45, 44), (44, 45, 43, 42), (47, 127, 126, 97, 123, 121, 135, 43, 45), (48, 49, 51, 50), (50, 51, 53, 52), (52, 53, 168, 169), (50, 52, 169, 161, 159, 163, 181, 182, 48), (53, 51, 49, 183, 180, 162, 158, 160, 168), (54, 55, 59, 58), (58, 59, 57, 56), (56, 57, 150, 151), (54, 58, 56, 151, 157, 179, 175, 153, 155), (59, 55, 154, 152, 174, 178, 156, 150, 57), (60, 61, 63, 62), (62, 63, 65, 64), (64, 65, 119, 118), (62, 64, 118, 115, 113, 117, 139, 60), (65, 63, 61, 138, 116, 112, 114, 119), (66, 67, 71, 70), (70, 71, 69, 68), (68, 69, 110, 111), (66, 70, 68, 111, 137, 133, 107, 109), (71, 67, 108, 106, 132, 136, 110, 69), (72, 73, 75, 74), (74, 75, 187, 189), (76, 77, 73, 72), (74, 189, 188, 191, 193, 220, 221, 76, 72), (78, 79, 225, 224), (82, 83, 81, 80), (80, 81, 79, 78), (83, 212, 215, 185, 211, 209, 225, 79, 81), (84, 85, 87, 86), (86, 87, 239, 238), (88, 89, 85, 84), (86, 238, 235, 237, 241, 268, 269, 88, 84), (90, 91, 273, 272), (94, 95, 93, 92), (92, 93, 91, 90), (95, 264, 265, 233, 261, 259, 273, 91, 93), (122, 123, 97, 96), (96, 97, 126, 124), (137, 136, 132, 133), (117, 116, 138, 139), (133, 132, 106, 107), (109, 108, 67, 66), (131, 129, 130, 128), (107, 106, 108, 109), (120, 121, 123, 122), (115, 114, 112, 113), (125, 127, 47, 46), (139, 138, 61, 60), (128, 130, 41, 40), (121, 120, 134, 135), (105, 104, 129, 131), (99, 98, 100, 101), (136, 137, 111, 110), (124, 126, 127, 125), (130, 129, 104, 100, 98, 102, 39, 37, 41), (134, 120, 122, 96, 124, 125, 46, 44, 42), (114, 115, 118, 119), (98, 99, 103, 102), (113, 112, 116, 117), (101, 100, 104, 105), (166, 167, 143, 141), (141, 143, 140, 142), (156, 157, 151, 150), (179, 178, 174, 175), (155, 154, 55, 54), (163, 162, 180, 181), (142, 140, 35, 34), (175, 174, 152, 153), (173, 172, 149, 147, 145, 27, 25, 29), (170, 172, 173, 171), (153, 152, 154, 155), (164, 165, 167, 166), (161, 160, 158, 159), (181, 180, 183, 182), (176, 164, 166, 141, 142, 34, 32, 30), (165, 164, 176, 177), (148, 149, 172, 170), (147, 146, 144, 145), (157, 156, 178, 179), (171, 173, 29, 28), (182, 183, 49, 48), (160, 161, 169, 168), (159, 158, 162, 163), (146, 147, 149, 148), (210, 211, 185, 184), (184, 185, 215, 214), (200, 201, 195, 194), (227, 226, 222, 223), (221, 219, 77, 76), (206, 207, 229, 228), (223, 222, 196, 197), (213, 212, 83, 82), (220, 218, 219, 221), (197, 196, 198, 199), (208, 209, 211, 210), (205, 204, 202, 203), (228, 229, 231, 230), (219, 218, 192, 190, 186, 187, 75, 73, 77), (224, 208, 210, 184, 214, 213, 82, 80, 78), (209, 208, 224, 225), (193, 192, 218, 220), (188, 186, 190, 191), (201, 200, 226, 227), (214, 215, 212, 213), (230, 231, 1, 0), (204, 205, 217, 216), (186, 188, 189, 187), (203, 202, 207, 206), (199, 198, 7, 6), (191, 190, 192, 193), (278, 279, 13, 12), (269, 266, 89, 88), (266, 267, 240, 236, 234, 239, 87, 85, 89), (260, 261, 233, 232), (232, 233, 265, 263), (246, 247, 249, 248), (275, 274, 270, 271), (254, 255, 277, 276), (262, 264, 95, 94), (271, 270, 242, 243), (272, 258, 260, 232, 263, 262, 94, 92, 90), (268, 267, 266, 269), (243, 242, 244, 245), (258, 259, 261, 260), (252, 253, 251, 250), (276, 277, 279, 278), (259, 258, 272, 273), (241, 240, 267, 268), (235, 234, 236, 237), (247, 246, 274, 275), (263, 265, 264, 262), (253, 252, 256, 257), (234, 235, 238, 239), (250, 251, 255, 254), (245, 244, 19, 18), (237, 236, 240, 241)])
me_cube_001.use_remesh_preserve_volume = False
me_cube_001.use_remesh_preserve_attributes = False
me_cube_001.use_mirror_vertex_groups = False
me_cube_001.update()

# ---- objects
ob_cylinder_003 = bpy.data.objects.new('Cylinder.003', me_cylinder_004)
ob_cylinder_002 = bpy.data.objects.new('Cylinder.002', me_cylinder_003)
ob_cylinder_001 = bpy.data.objects.new('Cylinder.001', me_cylinder_002)
ob_cylinder = bpy.data.objects.new('Cylinder', me_cylinder_001)
ob_plane = bpy.data.objects.new('Plane', me_plane)
ob_cube = bpy.data.objects.new('Cube', me_cube_001)

# ---- transforms, parenting, visibility, modifiers, constraints
ob_cylinder_003.location = (85.18, -76.25, 0.5)
ob_cylinder_003.scale = (0.4193, 0.4193, 0.4193)
ob_cylinder_003.lineart.crease_threshold = 0.0
_m = ob_cylinder_003.modifiers.new('Subsurf', 'SUBSURF')
_m.uv_smooth = 'PRESERVE_CORNERS'
_m.quality = 2
_m.show_only_control_edges = False
ob_cylinder_002.location = (17.06, -74.95, 0.5)
ob_cylinder_002.scale = (0.4193, 0.4193, 0.4193)
ob_cylinder_002.lineart.crease_threshold = 0.0
_m = ob_cylinder_002.modifiers.new('Subsurf', 'SUBSURF')
_m.uv_smooth = 'PRESERVE_CORNERS'
_m.quality = 2
_m.show_only_control_edges = False
ob_cylinder_001.location = (17.06, -14.99, 0.5)
ob_cylinder_001.scale = (0.4193, 0.4193, 0.4193)
ob_cylinder_001.lineart.crease_threshold = 0.0
_m = ob_cylinder_001.modifiers.new('Subsurf', 'SUBSURF')
_m.uv_smooth = 'PRESERVE_CORNERS'
_m.quality = 2
_m.show_only_control_edges = False
ob_cylinder.location = (86.17, -15.91, 0.5)
ob_cylinder.scale = (0.4193, 0.4193, 0.4193)
ob_cylinder.lineart.crease_threshold = 0.0
_m = ob_cylinder.modifiers.new('Subsurf', 'SUBSURF')
_m.uv_smooth = 'PRESERVE_CORNERS'
_m.quality = 2
_m.show_only_control_edges = False
ob_plane.location = (49.96, -49.42, 0.0)
ob_plane.scale = (80.73, 69.89, 69.89)
ob_plane.lineart.crease_threshold = 0.0
ob_cube.location = (0.0, 0.0, 0.5)
ob_cube.scale = (0.5, 0.5, 0.006)
ob_cube.lineart.crease_threshold = 0.0

# ---- collection membership
col_collection_1.objects.link(ob_cylinder_003)
col_collection_1.objects.link(ob_cylinder_002)
col_collection_1.objects.link(ob_cylinder_001)
col_collection_1.objects.link(ob_cylinder)
col_collection_1.objects.link(ob_plane)
col_collection_1.objects.link(ob_cube)

# ---- scene / render settings (as saved in the file)
scene.frame_start = 1; scene.frame_end = 250; scene.frame_set(0)
scene.render.engine = 'BLENDER_EEVEE_NEXT'
scene.render.resolution_percentage = 50
scene.render.dither_intensity = 0.0
scene.cycles.use_denoising = False
scene.cycles.samples = 128
scene.cycles.sampling_pattern = 'TABULATED_SOBOL'
scene.cycles.use_adaptive_sampling = False
scene.cycles.use_light_tree = False
scene.cycles.blur_glossy = 0.0
scene.cycles.sample_clamp_indirect = 0.0
scene.view_settings.view_transform = 'Standard'
bpy.context.view_layer.update()

# ---- added for rendering (the .blend has no active camera and no usable light): camera, sun
cam_auto = bpy.data.cameras.new('AutoCamera')
cam_auto.lens = 50.0
cam_auto.sensor_width = 36.0
cam_auto.clip_end = 3467.57
ob_auto_camera = bpy.data.objects.new('AutoCamera', cam_auto)
scene.collection.objects.link(ob_auto_camera)
ob_auto_camera.location = (247.538, -286.524, 158.526)
ob_auto_camera.rotation_euler = (1.09748, -7.21219e-08, 0.694738)
scene.camera = ob_auto_camera
light_auto_sun = bpy.data.lights.new('AutoSun', 'SUN')
light_auto_sun.energy = 3.0
light_auto_sun.angle = 0.0523599
ob_auto_sun = bpy.data.objects.new('AutoSun', light_auto_sun)
scene.collection.objects.link(ob_auto_sun)
ob_auto_sun.rotation_euler = (0.872665, 0.174533, 0.523599)
bpy.context.view_layer.update()
